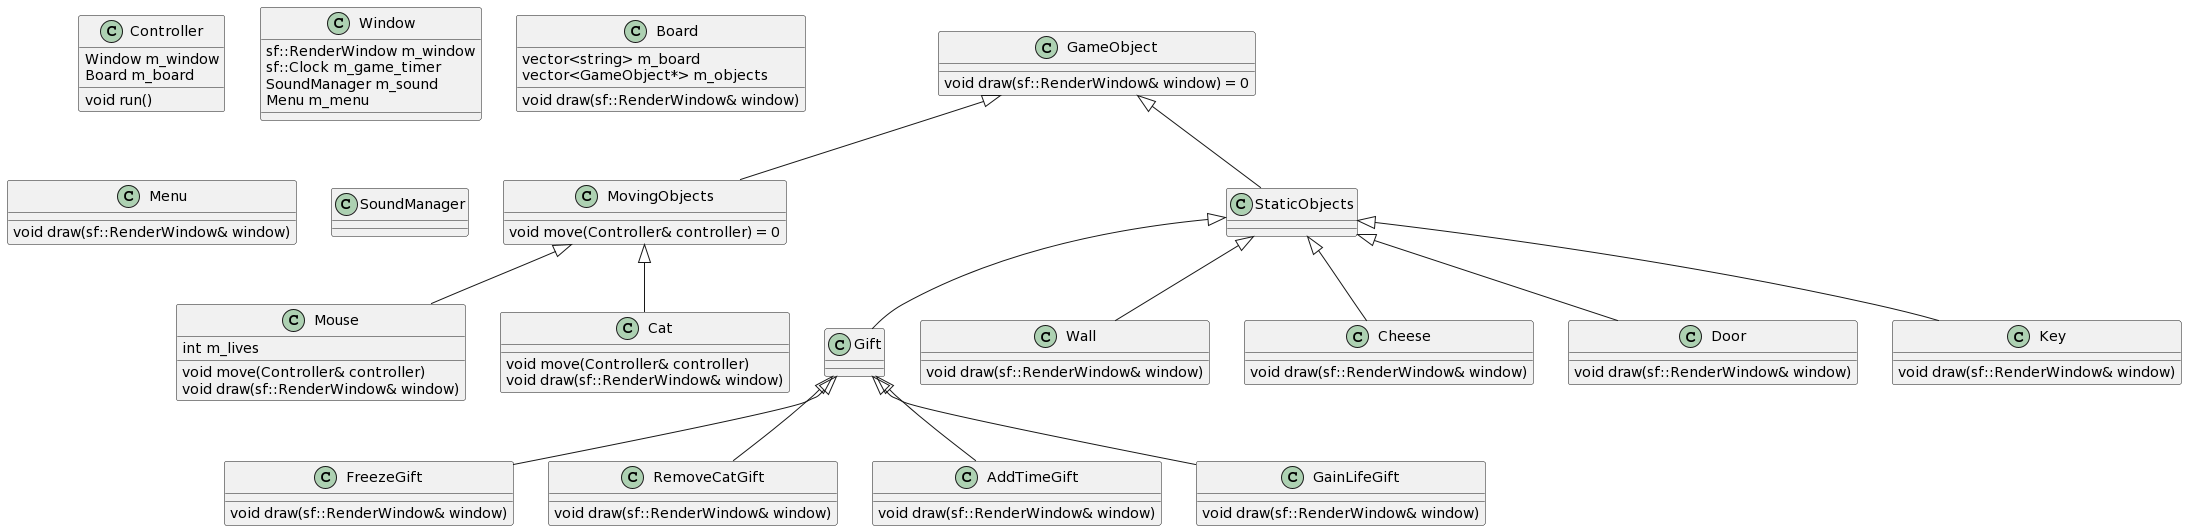

The diagram above was rendered by PlantUML. Its source (embedded in the PNG):
@startuml
class Controller
{
    Window m_window
    Board m_board
    void run()
}

class Window
{
    sf::RenderWindow m_window
    sf::Clock m_game_timer
    SoundManager m_sound
    Menu m_menu
}

class Board
{
    void draw(sf::RenderWindow& window)
    vector<string> m_board
    vector<GameObject*> m_objects
}

class Menu
{
    void draw(sf::RenderWindow& window)
}

class GameObject
{
    void draw(sf::RenderWindow& window) = 0
}

class MovingObjects
{
	void move(Controller& controller) = 0
}

class SoundManager
{
}

class Mouse
{
	void move(Controller& controller)
	void draw(sf::RenderWindow& window)
	int m_lives
}

class Cat 
{
    void move(Controller& controller)
	void draw(sf::RenderWindow& window)
}

class Gift
{
}

class Wall
{
	void draw(sf::RenderWindow& window)
}

class Cheese
{
	void draw(sf::RenderWindow& window)
}

class Door
{
	void draw(sf::RenderWindow& window)
}

class Key
{
	void draw(sf::RenderWindow& window)
}

class FreezeGift
{
	void draw(sf::RenderWindow& window)
}

class RemoveCatGift
{
	void draw(sf::RenderWindow& window)
}

class AddTimeGift
{
	void draw(sf::RenderWindow& window)
}

class GainLifeGift
{
	void draw(sf::RenderWindow& window)
}

GameObject <|-- StaticObjects
GameObject <|-- MovingObjects
MovingObjects <|-- Cat
MovingObjects <|-- Mouse
StaticObjects <|-- Gift
StaticObjects <|-- Door
StaticObjects <|-- Key
StaticObjects <|-- Wall
StaticObjects <|-- Cheese
Gift <|-- FreezeGift
Gift <|-- AddTimeGift
Gift <|-- GainLifeGift
Gift <|-- RemoveCatGift
@enduml